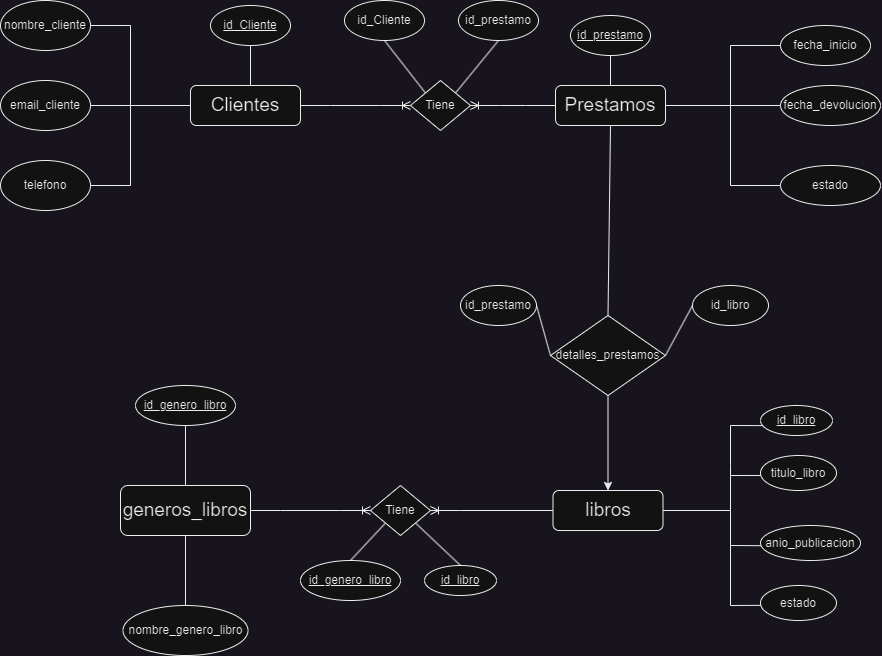

The diagram above was exported from draw.io. Its source (the exported page's mxGraphModel, read from the mxfile embedded in the PNG):
<mxGraphModel dx="1354" dy="668" grid="1" gridSize="10" guides="1" tooltips="1" connect="1" arrows="1" fold="1" page="1" pageScale="1" pageWidth="827" pageHeight="1169" math="0" shadow="0">
  <root>
    <mxCell id="0" />
    <mxCell id="1" parent="0" />
    <mxCell id="SaOeUYxn3kiw1CQxOjp6-1" value="&lt;u&gt;id_Cliente&lt;/u&gt;" style="ellipse;whiteSpace=wrap;html=1;" vertex="1" parent="1">
      <mxGeometry x="240" y="60" width="80" height="40" as="geometry" />
    </mxCell>
    <mxCell id="SaOeUYxn3kiw1CQxOjp6-5" style="edgeStyle=orthogonalEdgeStyle;rounded=0;orthogonalLoop=1;jettySize=auto;html=1;exitX=0.5;exitY=0;exitDx=0;exitDy=0;endArrow=none;endFill=0;entryX=0.5;entryY=1;entryDx=0;entryDy=0;" edge="1" parent="1" source="SaOeUYxn3kiw1CQxOjp6-3" target="SaOeUYxn3kiw1CQxOjp6-1">
      <mxGeometry relative="1" as="geometry">
        <mxPoint x="250" y="100" as="targetPoint" />
        <Array as="points">
          <mxPoint x="280" y="140" />
          <mxPoint x="280" y="100" />
        </Array>
      </mxGeometry>
    </mxCell>
    <mxCell id="SaOeUYxn3kiw1CQxOjp6-9" style="edgeStyle=orthogonalEdgeStyle;rounded=0;orthogonalLoop=1;jettySize=auto;html=1;exitX=0;exitY=0.5;exitDx=0;exitDy=0;endArrow=none;endFill=0;entryX=1;entryY=0.5;entryDx=0;entryDy=0;" edge="1" parent="1" source="SaOeUYxn3kiw1CQxOjp6-3" target="SaOeUYxn3kiw1CQxOjp6-6">
      <mxGeometry relative="1" as="geometry">
        <mxPoint x="220" y="155" as="sourcePoint" />
        <mxPoint x="120" y="70" as="targetPoint" />
        <Array as="points">
          <mxPoint x="160" y="160" />
          <mxPoint x="160" y="80" />
        </Array>
      </mxGeometry>
    </mxCell>
    <mxCell id="SaOeUYxn3kiw1CQxOjp6-12" style="edgeStyle=orthogonalEdgeStyle;rounded=0;orthogonalLoop=1;jettySize=auto;html=1;exitX=0;exitY=0.5;exitDx=0;exitDy=0;entryX=1;entryY=0.5;entryDx=0;entryDy=0;endArrow=none;endFill=0;" edge="1" parent="1" source="SaOeUYxn3kiw1CQxOjp6-3" target="SaOeUYxn3kiw1CQxOjp6-7">
      <mxGeometry relative="1" as="geometry" />
    </mxCell>
    <mxCell id="SaOeUYxn3kiw1CQxOjp6-3" value="&lt;font style=&quot;font-size: 19px;&quot;&gt;Clientes&lt;/font&gt;" style="rounded=1;whiteSpace=wrap;html=1;" vertex="1" parent="1">
      <mxGeometry x="220" y="140" width="110" height="40" as="geometry" />
    </mxCell>
    <mxCell id="SaOeUYxn3kiw1CQxOjp6-6" value="nombre_cliente" style="ellipse;whiteSpace=wrap;html=1;" vertex="1" parent="1">
      <mxGeometry x="30" y="55" width="90" height="50" as="geometry" />
    </mxCell>
    <mxCell id="SaOeUYxn3kiw1CQxOjp6-7" value="email_cliente" style="ellipse;whiteSpace=wrap;html=1;" vertex="1" parent="1">
      <mxGeometry x="30" y="135" width="90" height="50" as="geometry" />
    </mxCell>
    <mxCell id="SaOeUYxn3kiw1CQxOjp6-8" value="telefono" style="ellipse;whiteSpace=wrap;html=1;" vertex="1" parent="1">
      <mxGeometry x="30" y="215" width="90" height="50" as="geometry" />
    </mxCell>
    <mxCell id="SaOeUYxn3kiw1CQxOjp6-10" style="edgeStyle=orthogonalEdgeStyle;rounded=0;orthogonalLoop=1;jettySize=auto;html=1;exitX=0;exitY=0.5;exitDx=0;exitDy=0;endArrow=none;endFill=0;entryX=1;entryY=0.5;entryDx=0;entryDy=0;" edge="1" parent="1" source="SaOeUYxn3kiw1CQxOjp6-3" target="SaOeUYxn3kiw1CQxOjp6-8">
      <mxGeometry relative="1" as="geometry">
        <mxPoint x="210" y="160" as="sourcePoint" />
        <mxPoint x="165" y="240" as="targetPoint" />
        <Array as="points">
          <mxPoint x="160" y="160" />
          <mxPoint x="160" y="240" />
        </Array>
      </mxGeometry>
    </mxCell>
    <mxCell id="SaOeUYxn3kiw1CQxOjp6-13" value="&lt;font style=&quot;font-size: 19px;&quot;&gt;Prestamos&lt;/font&gt;" style="rounded=1;whiteSpace=wrap;html=1;" vertex="1" parent="1">
      <mxGeometry x="585" y="140" width="110" height="40" as="geometry" />
    </mxCell>
    <mxCell id="SaOeUYxn3kiw1CQxOjp6-14" value="&lt;u&gt;id_prestamo&lt;br&gt;&lt;/u&gt;" style="ellipse;whiteSpace=wrap;html=1;" vertex="1" parent="1">
      <mxGeometry x="600" y="70" width="80" height="40" as="geometry" />
    </mxCell>
    <mxCell id="SaOeUYxn3kiw1CQxOjp6-15" value="fecha_inicio" style="ellipse;whiteSpace=wrap;html=1;" vertex="1" parent="1">
      <mxGeometry x="810" y="80" width="90" height="40" as="geometry" />
    </mxCell>
    <mxCell id="SaOeUYxn3kiw1CQxOjp6-16" value="fecha_devolucion" style="ellipse;whiteSpace=wrap;html=1;" vertex="1" parent="1">
      <mxGeometry x="810" y="140" width="100" height="40" as="geometry" />
    </mxCell>
    <mxCell id="SaOeUYxn3kiw1CQxOjp6-17" value="estado" style="ellipse;whiteSpace=wrap;html=1;" vertex="1" parent="1">
      <mxGeometry x="810" y="220" width="100" height="40" as="geometry" />
    </mxCell>
    <mxCell id="SaOeUYxn3kiw1CQxOjp6-18" value="" style="endArrow=none;html=1;rounded=0;entryX=0.5;entryY=1;entryDx=0;entryDy=0;exitX=0.5;exitY=0;exitDx=0;exitDy=0;" edge="1" parent="1" source="SaOeUYxn3kiw1CQxOjp6-13" target="SaOeUYxn3kiw1CQxOjp6-14">
      <mxGeometry width="50" height="50" relative="1" as="geometry">
        <mxPoint x="480" y="220" as="sourcePoint" />
        <mxPoint x="530" y="170" as="targetPoint" />
      </mxGeometry>
    </mxCell>
    <mxCell id="SaOeUYxn3kiw1CQxOjp6-19" value="" style="endArrow=none;html=1;rounded=0;entryX=0;entryY=0.5;entryDx=0;entryDy=0;exitX=1;exitY=0.5;exitDx=0;exitDy=0;" edge="1" parent="1" source="SaOeUYxn3kiw1CQxOjp6-13" target="SaOeUYxn3kiw1CQxOjp6-15">
      <mxGeometry width="50" height="50" relative="1" as="geometry">
        <mxPoint x="550" y="200" as="sourcePoint" />
        <mxPoint x="600" y="150" as="targetPoint" />
        <Array as="points">
          <mxPoint x="760" y="160" />
          <mxPoint x="760" y="100" />
        </Array>
      </mxGeometry>
    </mxCell>
    <mxCell id="SaOeUYxn3kiw1CQxOjp6-20" value="" style="endArrow=none;html=1;rounded=0;entryX=0;entryY=0.5;entryDx=0;entryDy=0;exitX=1;exitY=0.5;exitDx=0;exitDy=0;" edge="1" parent="1" source="SaOeUYxn3kiw1CQxOjp6-13" target="SaOeUYxn3kiw1CQxOjp6-16">
      <mxGeometry width="50" height="50" relative="1" as="geometry">
        <mxPoint x="550" y="200" as="sourcePoint" />
        <mxPoint x="600" y="150" as="targetPoint" />
      </mxGeometry>
    </mxCell>
    <mxCell id="SaOeUYxn3kiw1CQxOjp6-21" value="" style="endArrow=none;html=1;rounded=0;entryX=1;entryY=0.5;entryDx=0;entryDy=0;exitX=0;exitY=0.5;exitDx=0;exitDy=0;" edge="1" parent="1" source="SaOeUYxn3kiw1CQxOjp6-17" target="SaOeUYxn3kiw1CQxOjp6-13">
      <mxGeometry width="50" height="50" relative="1" as="geometry">
        <mxPoint x="550" y="200" as="sourcePoint" />
        <mxPoint x="600" y="150" as="targetPoint" />
        <Array as="points">
          <mxPoint x="760" y="240" />
          <mxPoint x="760" y="160" />
        </Array>
      </mxGeometry>
    </mxCell>
    <mxCell id="SaOeUYxn3kiw1CQxOjp6-38" style="edgeStyle=orthogonalEdgeStyle;rounded=0;orthogonalLoop=1;jettySize=auto;html=1;exitX=0.5;exitY=1;exitDx=0;exitDy=0;entryX=0.5;entryY=0;entryDx=0;entryDy=0;" edge="1" parent="1" source="SaOeUYxn3kiw1CQxOjp6-27" target="SaOeUYxn3kiw1CQxOjp6-35">
      <mxGeometry relative="1" as="geometry" />
    </mxCell>
    <mxCell id="SaOeUYxn3kiw1CQxOjp6-27" value="detalles_prestamos" style="rhombus;whiteSpace=wrap;html=1;" vertex="1" parent="1">
      <mxGeometry x="580" y="370" width="115" height="80" as="geometry" />
    </mxCell>
    <mxCell id="SaOeUYxn3kiw1CQxOjp6-28" value="" style="endArrow=none;html=1;rounded=0;entryX=0.5;entryY=1;entryDx=0;entryDy=0;exitX=0.5;exitY=0;exitDx=0;exitDy=0;" edge="1" parent="1" source="SaOeUYxn3kiw1CQxOjp6-27" target="SaOeUYxn3kiw1CQxOjp6-13">
      <mxGeometry width="50" height="50" relative="1" as="geometry">
        <mxPoint x="590" y="340" as="sourcePoint" />
        <mxPoint x="640" y="290" as="targetPoint" />
      </mxGeometry>
    </mxCell>
    <mxCell id="SaOeUYxn3kiw1CQxOjp6-29" value="" style="endArrow=none;html=1;rounded=0;entryX=1;entryY=0.5;entryDx=0;entryDy=0;exitX=0;exitY=0.5;exitDx=0;exitDy=0;" edge="1" parent="1" source="SaOeUYxn3kiw1CQxOjp6-27" target="SaOeUYxn3kiw1CQxOjp6-30">
      <mxGeometry width="50" height="50" relative="1" as="geometry">
        <mxPoint x="570.25" y="349.76" as="sourcePoint" />
        <mxPoint x="560" y="360" as="targetPoint" />
      </mxGeometry>
    </mxCell>
    <mxCell id="SaOeUYxn3kiw1CQxOjp6-30" value="id_prestamo" style="ellipse;whiteSpace=wrap;html=1;" vertex="1" parent="1">
      <mxGeometry x="490" y="340" width="76" height="40" as="geometry" />
    </mxCell>
    <mxCell id="SaOeUYxn3kiw1CQxOjp6-32" value="" style="edgeStyle=entityRelationEdgeStyle;fontSize=12;html=1;endArrow=ERoneToMany;rounded=0;exitX=1;exitY=0.5;exitDx=0;exitDy=0;entryX=0;entryY=0.5;entryDx=0;entryDy=0;" edge="1" parent="1" source="SaOeUYxn3kiw1CQxOjp6-3" target="SaOeUYxn3kiw1CQxOjp6-46">
      <mxGeometry width="100" height="100" relative="1" as="geometry">
        <mxPoint x="410" y="240" as="sourcePoint" />
        <mxPoint x="420" y="160" as="targetPoint" />
        <Array as="points">
          <mxPoint x="400" y="160" />
          <mxPoint x="390" y="160" />
        </Array>
      </mxGeometry>
    </mxCell>
    <mxCell id="SaOeUYxn3kiw1CQxOjp6-33" value="id_libro" style="ellipse;whiteSpace=wrap;html=1;" vertex="1" parent="1">
      <mxGeometry x="722" y="340" width="76" height="40" as="geometry" />
    </mxCell>
    <mxCell id="SaOeUYxn3kiw1CQxOjp6-34" value="" style="endArrow=none;html=1;rounded=0;entryX=1;entryY=0.5;entryDx=0;entryDy=0;exitX=0;exitY=0.5;exitDx=0;exitDy=0;" edge="1" parent="1" source="SaOeUYxn3kiw1CQxOjp6-33" target="SaOeUYxn3kiw1CQxOjp6-27">
      <mxGeometry width="50" height="50" relative="1" as="geometry">
        <mxPoint x="585" y="420" as="sourcePoint" />
        <mxPoint x="516" y="420" as="targetPoint" />
      </mxGeometry>
    </mxCell>
    <mxCell id="SaOeUYxn3kiw1CQxOjp6-35" value="&lt;font style=&quot;font-size: 19px;&quot;&gt;libros&lt;/font&gt;" style="rounded=1;whiteSpace=wrap;html=1;" vertex="1" parent="1">
      <mxGeometry x="582.5" y="545" width="110" height="40" as="geometry" />
    </mxCell>
    <mxCell id="SaOeUYxn3kiw1CQxOjp6-36" value="&lt;u&gt;id_genero_libro&lt;br&gt;&lt;/u&gt;" style="ellipse;whiteSpace=wrap;html=1;" vertex="1" parent="1">
      <mxGeometry x="165" y="440" width="100" height="40" as="geometry" />
    </mxCell>
    <mxCell id="SaOeUYxn3kiw1CQxOjp6-37" value="&lt;u&gt;id_libro&lt;br&gt;&lt;/u&gt;" style="ellipse;whiteSpace=wrap;html=1;" vertex="1" parent="1">
      <mxGeometry x="790" y="460" width="72" height="30" as="geometry" />
    </mxCell>
    <mxCell id="SaOeUYxn3kiw1CQxOjp6-39" value="" style="endArrow=none;html=1;rounded=0;exitX=1;exitY=0.5;exitDx=0;exitDy=0;entryX=0.022;entryY=0.67;entryDx=0;entryDy=0;entryPerimeter=0;" edge="1" parent="1" source="SaOeUYxn3kiw1CQxOjp6-35" target="SaOeUYxn3kiw1CQxOjp6-37">
      <mxGeometry relative="1" as="geometry">
        <mxPoint x="620" y="540" as="sourcePoint" />
        <mxPoint x="810" y="480" as="targetPoint" />
        <Array as="points">
          <mxPoint x="760" y="565" />
          <mxPoint x="760" y="520" />
          <mxPoint x="760" y="480" />
        </Array>
      </mxGeometry>
    </mxCell>
    <mxCell id="SaOeUYxn3kiw1CQxOjp6-41" value="titulo_libro" style="ellipse;whiteSpace=wrap;html=1;" vertex="1" parent="1">
      <mxGeometry x="790" y="510" width="76" height="35" as="geometry" />
    </mxCell>
    <mxCell id="SaOeUYxn3kiw1CQxOjp6-42" value="" style="endArrow=none;html=1;rounded=0;exitX=1;exitY=0.5;exitDx=0;exitDy=0;entryX=0.003;entryY=0.572;entryDx=0;entryDy=0;entryPerimeter=0;" edge="1" parent="1" source="SaOeUYxn3kiw1CQxOjp6-35" target="SaOeUYxn3kiw1CQxOjp6-41">
      <mxGeometry relative="1" as="geometry">
        <mxPoint x="703" y="575" as="sourcePoint" />
        <mxPoint x="802" y="490" as="targetPoint" />
        <Array as="points">
          <mxPoint x="760" y="565" />
          <mxPoint x="760" y="530" />
        </Array>
      </mxGeometry>
    </mxCell>
    <mxCell id="SaOeUYxn3kiw1CQxOjp6-43" value="anio_publicacion" style="ellipse;whiteSpace=wrap;html=1;" vertex="1" parent="1">
      <mxGeometry x="790" y="580" width="100" height="35" as="geometry" />
    </mxCell>
    <mxCell id="SaOeUYxn3kiw1CQxOjp6-44" value="" style="endArrow=none;html=1;rounded=0;exitX=1;exitY=0.5;exitDx=0;exitDy=0;entryX=0.003;entryY=0.577;entryDx=0;entryDy=0;entryPerimeter=0;" edge="1" parent="1" source="SaOeUYxn3kiw1CQxOjp6-35" target="SaOeUYxn3kiw1CQxOjp6-43">
      <mxGeometry relative="1" as="geometry">
        <mxPoint x="703" y="575" as="sourcePoint" />
        <mxPoint x="800" y="540" as="targetPoint" />
        <Array as="points">
          <mxPoint x="760" y="565" />
          <mxPoint x="760" y="600" />
        </Array>
      </mxGeometry>
    </mxCell>
    <mxCell id="SaOeUYxn3kiw1CQxOjp6-45" value="estado" style="ellipse;whiteSpace=wrap;html=1;" vertex="1" parent="1">
      <mxGeometry x="790" y="640" width="76" height="35" as="geometry" />
    </mxCell>
    <mxCell id="SaOeUYxn3kiw1CQxOjp6-46" value="Tiene" style="shape=rhombus;perimeter=rhombusPerimeter;whiteSpace=wrap;html=1;align=center;" vertex="1" parent="1">
      <mxGeometry x="440" y="135" width="60" height="50" as="geometry" />
    </mxCell>
    <mxCell id="SaOeUYxn3kiw1CQxOjp6-48" value="" style="edgeStyle=entityRelationEdgeStyle;fontSize=12;html=1;endArrow=ERoneToMany;rounded=0;exitX=0;exitY=0.5;exitDx=0;exitDy=0;entryX=1;entryY=0.5;entryDx=0;entryDy=0;" edge="1" parent="1" source="SaOeUYxn3kiw1CQxOjp6-13" target="SaOeUYxn3kiw1CQxOjp6-46">
      <mxGeometry width="100" height="100" relative="1" as="geometry">
        <mxPoint x="440" y="210" as="sourcePoint" />
        <mxPoint x="540" y="110" as="targetPoint" />
        <Array as="points">
          <mxPoint x="490" y="160" />
          <mxPoint x="500" y="150" />
          <mxPoint x="500" y="150" />
        </Array>
      </mxGeometry>
    </mxCell>
    <mxCell id="SaOeUYxn3kiw1CQxOjp6-49" value="id_Cliente" style="ellipse;whiteSpace=wrap;html=1;" vertex="1" parent="1">
      <mxGeometry x="374" y="55" width="80" height="40" as="geometry" />
    </mxCell>
    <mxCell id="SaOeUYxn3kiw1CQxOjp6-51" value="id_prestamo" style="ellipse;whiteSpace=wrap;html=1;" vertex="1" parent="1">
      <mxGeometry x="488" y="55" width="80" height="40" as="geometry" />
    </mxCell>
    <mxCell id="SaOeUYxn3kiw1CQxOjp6-52" value="" style="endArrow=none;html=1;rounded=0;exitX=0.5;exitY=1;exitDx=0;exitDy=0;entryX=0;entryY=0;entryDx=0;entryDy=0;" edge="1" parent="1" source="SaOeUYxn3kiw1CQxOjp6-49" target="SaOeUYxn3kiw1CQxOjp6-46">
      <mxGeometry relative="1" as="geometry">
        <mxPoint x="380" y="120" as="sourcePoint" />
        <mxPoint x="540" y="120" as="targetPoint" />
      </mxGeometry>
    </mxCell>
    <mxCell id="SaOeUYxn3kiw1CQxOjp6-53" value="" style="endArrow=none;html=1;rounded=0;exitX=0.5;exitY=1;exitDx=0;exitDy=0;entryX=1;entryY=0;entryDx=0;entryDy=0;" edge="1" parent="1" source="SaOeUYxn3kiw1CQxOjp6-51" target="SaOeUYxn3kiw1CQxOjp6-46">
      <mxGeometry relative="1" as="geometry">
        <mxPoint x="424" y="105" as="sourcePoint" />
        <mxPoint x="465" y="158" as="targetPoint" />
      </mxGeometry>
    </mxCell>
    <mxCell id="SaOeUYxn3kiw1CQxOjp6-54" value="" style="endArrow=none;html=1;rounded=0;entryX=0.005;entryY=0.567;entryDx=0;entryDy=0;exitX=1;exitY=0.5;exitDx=0;exitDy=0;entryPerimeter=0;" edge="1" parent="1" source="SaOeUYxn3kiw1CQxOjp6-35" target="SaOeUYxn3kiw1CQxOjp6-45">
      <mxGeometry relative="1" as="geometry">
        <mxPoint x="690" y="570" as="sourcePoint" />
        <mxPoint x="800" y="610" as="targetPoint" />
        <Array as="points">
          <mxPoint x="760" y="565" />
          <mxPoint x="760" y="660" />
        </Array>
      </mxGeometry>
    </mxCell>
    <mxCell id="SaOeUYxn3kiw1CQxOjp6-55" value="Tiene" style="shape=rhombus;perimeter=rhombusPerimeter;whiteSpace=wrap;html=1;align=center;" vertex="1" parent="1">
      <mxGeometry x="400" y="540" width="60" height="50" as="geometry" />
    </mxCell>
    <mxCell id="SaOeUYxn3kiw1CQxOjp6-56" value="&lt;font style=&quot;font-size: 19px;&quot;&gt;generos_libros&lt;/font&gt;" style="rounded=1;whiteSpace=wrap;html=1;" vertex="1" parent="1">
      <mxGeometry x="150" y="540" width="130" height="50" as="geometry" />
    </mxCell>
    <mxCell id="SaOeUYxn3kiw1CQxOjp6-57" value="" style="edgeStyle=entityRelationEdgeStyle;fontSize=12;html=1;endArrow=ERoneToMany;rounded=0;exitX=1;exitY=0.5;exitDx=0;exitDy=0;entryX=0;entryY=0.5;entryDx=0;entryDy=0;" edge="1" parent="1" source="SaOeUYxn3kiw1CQxOjp6-56" target="SaOeUYxn3kiw1CQxOjp6-55">
      <mxGeometry width="100" height="100" relative="1" as="geometry">
        <mxPoint x="420" y="610" as="sourcePoint" />
        <mxPoint x="520" y="510" as="targetPoint" />
      </mxGeometry>
    </mxCell>
    <mxCell id="SaOeUYxn3kiw1CQxOjp6-58" value="" style="edgeStyle=entityRelationEdgeStyle;fontSize=12;html=1;endArrow=ERoneToMany;rounded=0;entryX=1;entryY=0.5;entryDx=0;entryDy=0;exitX=0;exitY=0.5;exitDx=0;exitDy=0;" edge="1" parent="1" source="SaOeUYxn3kiw1CQxOjp6-35" target="SaOeUYxn3kiw1CQxOjp6-55">
      <mxGeometry width="100" height="100" relative="1" as="geometry">
        <mxPoint x="420" y="610" as="sourcePoint" />
        <mxPoint x="520" y="510" as="targetPoint" />
      </mxGeometry>
    </mxCell>
    <mxCell id="SaOeUYxn3kiw1CQxOjp6-59" value="" style="endArrow=none;html=1;rounded=0;exitX=0.5;exitY=1;exitDx=0;exitDy=0;entryX=0.5;entryY=0;entryDx=0;entryDy=0;" edge="1" parent="1" source="SaOeUYxn3kiw1CQxOjp6-36" target="SaOeUYxn3kiw1CQxOjp6-56">
      <mxGeometry relative="1" as="geometry">
        <mxPoint x="180" y="520" as="sourcePoint" />
        <mxPoint x="340" y="520" as="targetPoint" />
      </mxGeometry>
    </mxCell>
    <mxCell id="SaOeUYxn3kiw1CQxOjp6-60" value="" style="endArrow=none;html=1;rounded=0;exitX=0.5;exitY=1;exitDx=0;exitDy=0;entryX=0.5;entryY=0;entryDx=0;entryDy=0;" edge="1" parent="1" source="SaOeUYxn3kiw1CQxOjp6-56" target="SaOeUYxn3kiw1CQxOjp6-61">
      <mxGeometry relative="1" as="geometry">
        <mxPoint x="225" y="490" as="sourcePoint" />
        <mxPoint x="215" y="650" as="targetPoint" />
      </mxGeometry>
    </mxCell>
    <mxCell id="SaOeUYxn3kiw1CQxOjp6-61" value="nombre_genero_libro" style="ellipse;whiteSpace=wrap;html=1;" vertex="1" parent="1">
      <mxGeometry x="152.5" y="660" width="125" height="50" as="geometry" />
    </mxCell>
    <mxCell id="SaOeUYxn3kiw1CQxOjp6-62" value="&lt;u&gt;id_genero_libro&lt;br&gt;&lt;/u&gt;" style="ellipse;whiteSpace=wrap;html=1;" vertex="1" parent="1">
      <mxGeometry x="330" y="615" width="100" height="40" as="geometry" />
    </mxCell>
    <mxCell id="SaOeUYxn3kiw1CQxOjp6-63" value="&lt;u&gt;id_libro&lt;br&gt;&lt;/u&gt;" style="ellipse;whiteSpace=wrap;html=1;" vertex="1" parent="1">
      <mxGeometry x="454" y="620" width="72" height="30" as="geometry" />
    </mxCell>
    <mxCell id="SaOeUYxn3kiw1CQxOjp6-64" value="" style="endArrow=none;html=1;rounded=0;exitX=0;exitY=1;exitDx=0;exitDy=0;entryX=0.5;entryY=0;entryDx=0;entryDy=0;" edge="1" parent="1" source="SaOeUYxn3kiw1CQxOjp6-55" target="SaOeUYxn3kiw1CQxOjp6-62">
      <mxGeometry relative="1" as="geometry">
        <mxPoint x="410" y="580" as="sourcePoint" />
        <mxPoint x="570" y="580" as="targetPoint" />
      </mxGeometry>
    </mxCell>
    <mxCell id="SaOeUYxn3kiw1CQxOjp6-65" value="" style="endArrow=none;html=1;rounded=0;exitX=1;exitY=1;exitDx=0;exitDy=0;entryX=0.5;entryY=0;entryDx=0;entryDy=0;" edge="1" parent="1" source="SaOeUYxn3kiw1CQxOjp6-55" target="SaOeUYxn3kiw1CQxOjp6-63">
      <mxGeometry relative="1" as="geometry">
        <mxPoint x="410" y="580" as="sourcePoint" />
        <mxPoint x="570" y="580" as="targetPoint" />
      </mxGeometry>
    </mxCell>
  </root>
</mxGraphModel>